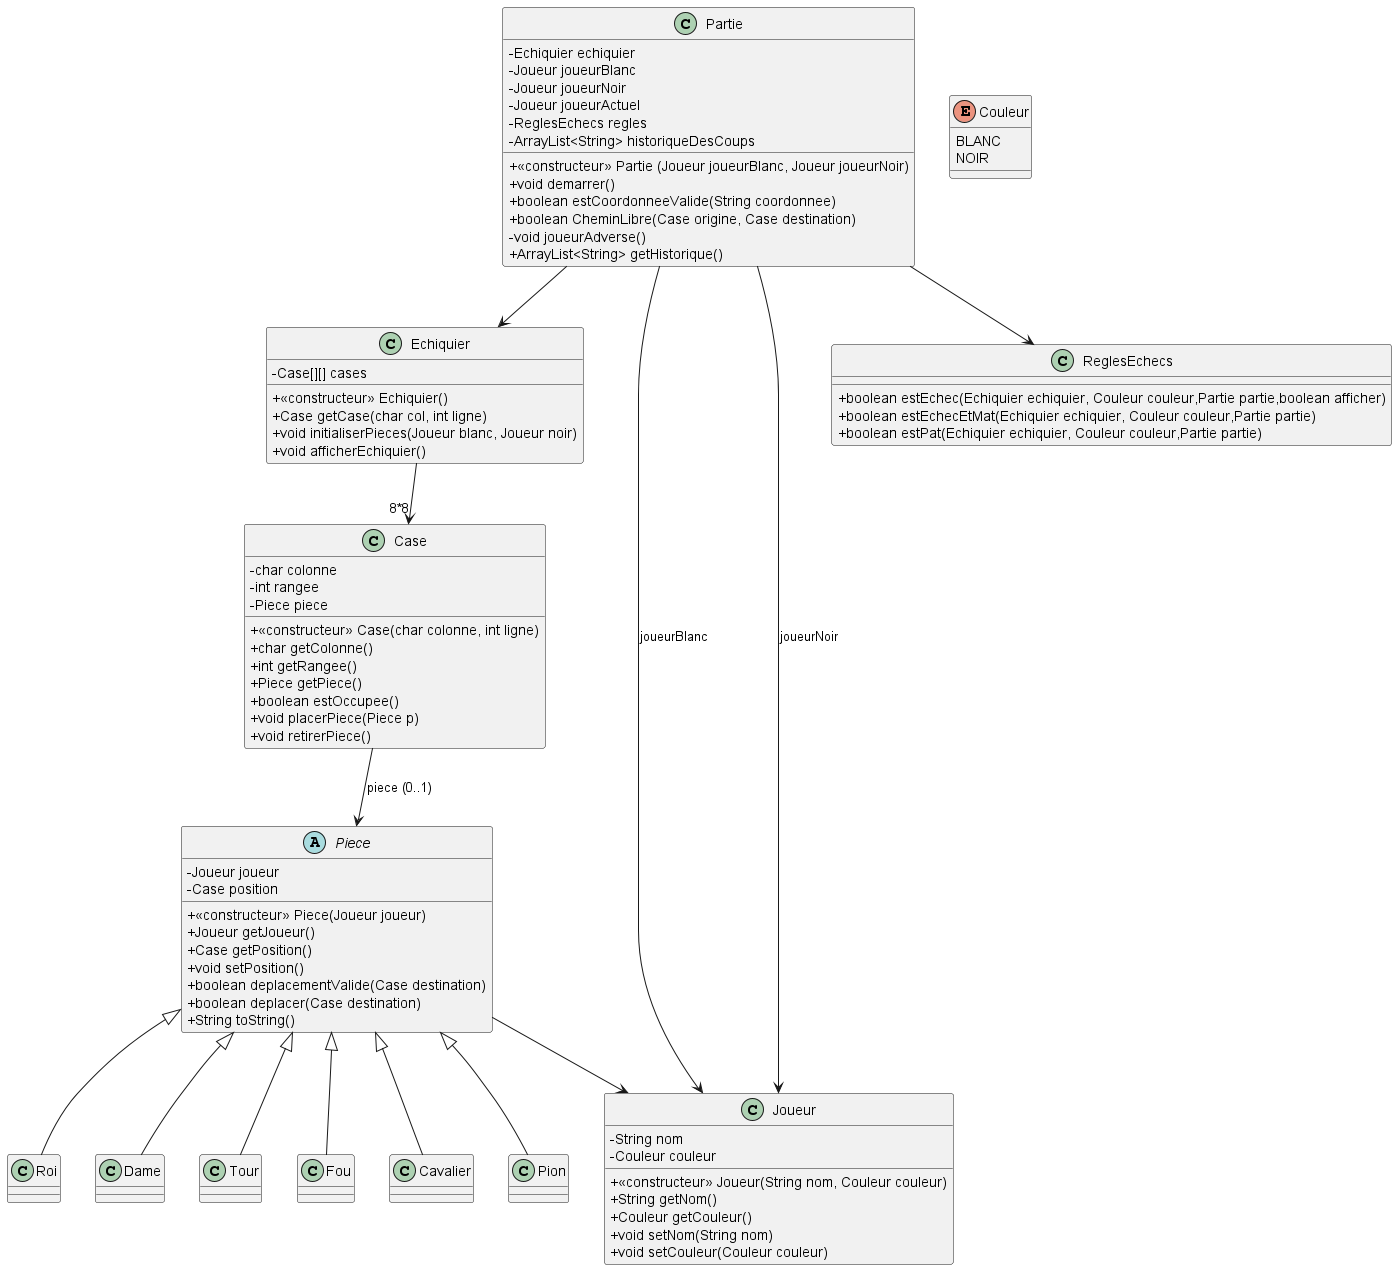

The diagram above was rendered by PlantUML. Its source (embedded in the PNG):
@startuml UML1
skinparam classAttributeIconSize 0

' Classe Partie
class Partie {
    -Echiquier echiquier
    -Joueur joueurBlanc
    -Joueur joueurNoir
    -Joueur joueurActuel
    -ReglesEchecs regles
    -ArrayList<String> historiqueDesCoups
    +<<constructeur>> Partie (Joueur joueurBlanc, Joueur joueurNoir)
    +void demarrer()
    +boolean estCoordonneeValide(String coordonnee)
    +boolean CheminLibre(Case origine, Case destination)
    -void joueurAdverse()
    +ArrayList<String> getHistorique()
}

' Classe Echiquier
class Echiquier {
    -Case[][] cases
    +<<constructeur>> Echiquier()
    +Case getCase(char col, int ligne)
    +void initialiserPieces(Joueur blanc, Joueur noir)
    +void afficherEchiquier()
}

' Classe Case
class Case {
    -char colonne
    -int rangee
    -Piece piece
    +<<constructeur>> Case(char colonne, int ligne)
    +char getColonne()
    +int getRangee()  
    +Piece getPiece() 
    +boolean estOccupee()
    +void placerPiece(Piece p)
    +void retirerPiece()
}

' Classe abstraite Piece
abstract class Piece {
    -Joueur joueur
    -Case position
    +<<constructeur>> Piece(Joueur joueur)
    +Joueur getJoueur()
    +Case getPosition()
    +void setPosition()
    +boolean deplacementValide(Case destination)
    +boolean deplacer(Case destination)
    +String toString()
}

' Sous-classes de Piece
class Roi {
}
class Dame {
}
class Tour {
}
class Fou {
}
class Cavalier {
}
class Pion {
}

' Classe Joueur
class Joueur {
    -String nom
    -Couleur couleur
    +<<constructeur>> Joueur(String nom, Couleur couleur)
    +String getNom()
    +Couleur getCouleur()
    +void setNom(String nom)
    +void setCouleur(Couleur couleur)
}

' Classe ReglesEchecs
class ReglesEchecs {
    +boolean estEchec(Echiquier echiquier, Couleur couleur,Partie partie,boolean afficher)
    +boolean estEchecEtMat(Echiquier echiquier, Couleur couleur,Partie partie)
    +boolean estPat(Echiquier echiquier, Couleur couleur,Partie partie)
}

' Enum Couleur
enum Couleur {
    BLANC
    NOIR
}

' Héritage des pièces
Piece <|-- Roi
Piece <|-- Dame
Piece <|-- Tour
Piece <|-- Fou
Piece <|-- Cavalier
Piece <|-- Pion

' Associations
Partie --> Echiquier
Partie --> Joueur : joueurBlanc
Partie --> Joueur : joueurNoir
Partie --> ReglesEchecs
Piece --> Joueur
Echiquier --> "8*8" Case
Case --> Piece : piece (0..1)

@enduml